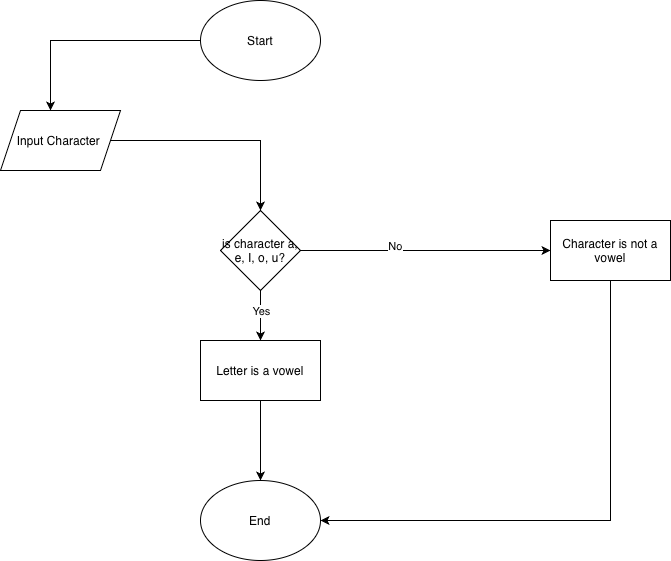

The diagram above was exported from draw.io. Its source (the exported page's mxGraphModel, read from the mxfile embedded in the PNG):
<mxGraphModel dx="1216" dy="792" grid="1" gridSize="10" guides="1" tooltips="1" connect="1" arrows="1" fold="1" page="1" pageScale="1" pageWidth="850" pageHeight="1100" math="0" shadow="0">
  <root>
    <mxCell id="0" />
    <mxCell id="1" parent="0" />
    <mxCell id="kaR7lPV792JrI0cDvV8k-2" edge="1" parent="1" source="kaR7lPV792JrI0cDvV8k-1" style="edgeStyle=orthogonalEdgeStyle;rounded=0;orthogonalLoop=1;jettySize=auto;html=1;">
      <mxGeometry relative="1" as="geometry">
        <mxPoint x="220" y="180" as="targetPoint" />
      </mxGeometry>
    </mxCell>
    <mxCell id="kaR7lPV792JrI0cDvV8k-1" parent="1" style="ellipse;whiteSpace=wrap;html=1;" value="Start" vertex="1">
      <mxGeometry height="80" width="120" x="370" y="70" as="geometry" />
    </mxCell>
    <mxCell id="kaR7lPV792JrI0cDvV8k-4" edge="1" parent="1" style="edgeStyle=orthogonalEdgeStyle;rounded=0;orthogonalLoop=1;jettySize=auto;html=1;">
      <mxGeometry relative="1" as="geometry">
        <mxPoint x="280" y="210" as="sourcePoint" />
        <mxPoint x="430" y="280" as="targetPoint" />
      </mxGeometry>
    </mxCell>
    <mxCell id="_chJI8d6-PTueCr9-Q1i-2" edge="1" parent="1" source="_chJI8d6-PTueCr9-Q1i-1" style="edgeStyle=orthogonalEdgeStyle;rounded=0;orthogonalLoop=1;jettySize=auto;html=1;">
      <mxGeometry relative="1" as="geometry">
        <mxPoint x="430" y="410" as="targetPoint" />
      </mxGeometry>
    </mxCell>
    <mxCell id="_chJI8d6-PTueCr9-Q1i-19" connectable="0" parent="_chJI8d6-PTueCr9-Q1i-2" style="edgeLabel;html=1;align=center;verticalAlign=middle;resizable=0;points=[];" value="Yes" vertex="1">
      <mxGeometry relative="1" x="-0.2" as="geometry">
        <mxPoint as="offset" />
      </mxGeometry>
    </mxCell>
    <mxCell id="19gOibjJaTVHOwSD-Hav-3" edge="1" parent="1" source="_chJI8d6-PTueCr9-Q1i-1" style="edgeStyle=orthogonalEdgeStyle;rounded=0;orthogonalLoop=1;jettySize=auto;html=1;" target="_chJI8d6-PTueCr9-Q1i-10">
      <mxGeometry relative="1" as="geometry" />
    </mxCell>
    <mxCell id="19gOibjJaTVHOwSD-Hav-4" connectable="0" parent="19gOibjJaTVHOwSD-Hav-3" style="edgeLabel;html=1;align=center;verticalAlign=middle;resizable=0;points=[];" value="No" vertex="1">
      <mxGeometry relative="1" x="-0.248" y="5" as="geometry">
        <mxPoint as="offset" />
      </mxGeometry>
    </mxCell>
    <mxCell id="_chJI8d6-PTueCr9-Q1i-1" parent="1" style="rhombus;whiteSpace=wrap;html=1;" value="is character a, e, I, o, u?" vertex="1">
      <mxGeometry height="80" width="80" x="390" y="280" as="geometry" />
    </mxCell>
    <mxCell id="_chJI8d6-PTueCr9-Q1i-3" parent="1" style="ellipse;whiteSpace=wrap;html=1;" value="End" vertex="1">
      <mxGeometry height="80" width="120" x="370" y="550" as="geometry" />
    </mxCell>
    <mxCell id="_chJI8d6-PTueCr9-Q1i-10" parent="1" style="rounded=0;whiteSpace=wrap;html=1;" value="Character is not a vowel" vertex="1">
      <mxGeometry height="60" width="120" x="720" y="290" as="geometry" />
    </mxCell>
    <mxCell id="_chJI8d6-PTueCr9-Q1i-20" edge="1" parent="1" source="_chJI8d6-PTueCr9-Q1i-16" style="edgeStyle=orthogonalEdgeStyle;rounded=0;orthogonalLoop=1;jettySize=auto;html=1;entryX=0.5;entryY=0;entryDx=0;entryDy=0;" target="_chJI8d6-PTueCr9-Q1i-3">
      <mxGeometry relative="1" as="geometry" />
    </mxCell>
    <mxCell id="_chJI8d6-PTueCr9-Q1i-16" parent="1" style="rounded=0;whiteSpace=wrap;html=1;" value="Letter is a vowel" vertex="1">
      <mxGeometry height="60" width="120" x="370" y="410" as="geometry" />
    </mxCell>
    <mxCell id="19gOibjJaTVHOwSD-Hav-1" parent="1" style="shape=parallelogram;perimeter=parallelogramPerimeter;whiteSpace=wrap;html=1;fixedSize=1;" value="Input Character&amp;nbsp;" vertex="1">
      <mxGeometry height="60" width="120" x="170" y="180" as="geometry" />
    </mxCell>
    <mxCell id="19gOibjJaTVHOwSD-Hav-5" edge="1" parent="1" source="_chJI8d6-PTueCr9-Q1i-10" style="endArrow=classic;html=1;rounded=0;exitX=0.5;exitY=1;exitDx=0;exitDy=0;entryX=1;entryY=0.5;entryDx=0;entryDy=0;" target="_chJI8d6-PTueCr9-Q1i-3" value="">
      <mxGeometry height="50" relative="1" width="50" as="geometry">
        <Array as="points">
          <mxPoint x="780" y="590" />
        </Array>
        <mxPoint x="830" y="440" as="sourcePoint" />
        <mxPoint x="880" y="390" as="targetPoint" />
      </mxGeometry>
    </mxCell>
  </root>
</mxGraphModel>